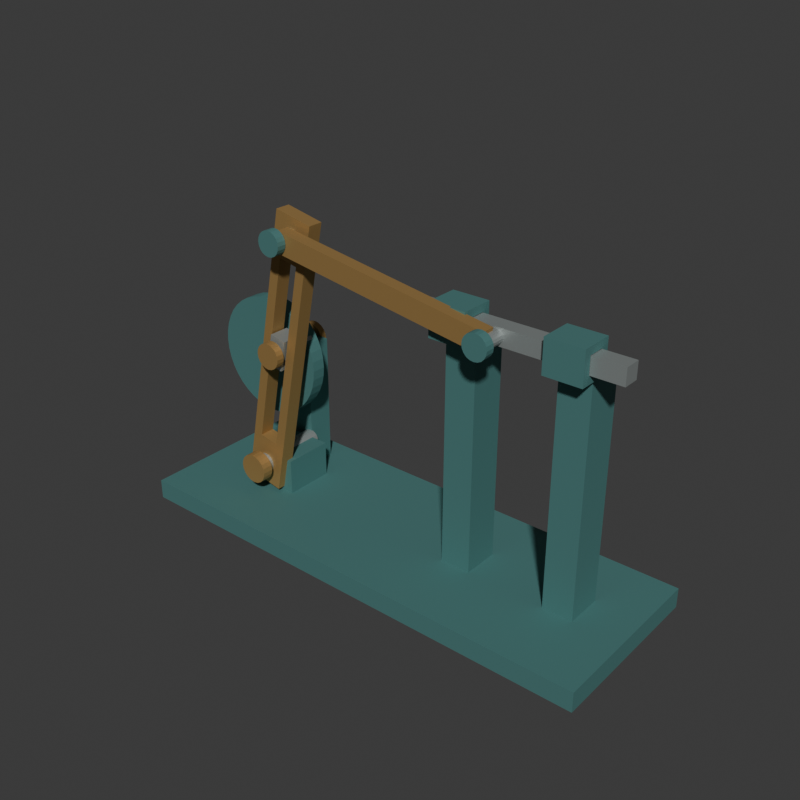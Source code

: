 # Source: source.blend  (saved by Blender 4.3.34; exported with 4.5.12 LTS)
import bpy
from mathutils import Matrix  # noqa: F401  (used for matrix-valued properties, if any)

bpy.ops.wm.read_factory_settings(use_empty=True)
scene = bpy.context.scene
scene.name = 'Scene'

# ---- collections
col_collection = bpy.data.collections.new('Collection'); scene.collection.children.link(col_collection)

# ---- materials (node trees are filled in below, after node groups)
mat_wholepivotedslottealframe = bpy.data.materials.new('WholePivotedSlotTealFrame')
mat_wholepivotedslottealframe.diffuse_color = (0.09, 0.24, 0.23, 1.0)
mat_wholepivotedslotwarmlink = bpy.data.materials.new('WholePivotedSlotWarmLink')
mat_wholepivotedslotwarmlink.diffuse_color = (0.45, 0.28, 0.1, 1.0)
mat_wholepivotedslotpinsandram = bpy.data.materials.new('WholePivotedSlotPinsAndRam')
mat_wholepivotedslotpinsandram.diffuse_color = (0.42, 0.46, 0.45, 1.0)

# ---- material node trees
mat_wholepivotedslottealframe.use_nodes = True; mat_wholepivotedslottealframe.node_tree.nodes.clear()
_N = mat_wholepivotedslottealframe.node_tree.nodes; _L = mat_wholepivotedslottealframe.node_tree.links
n0 = _N.new('ShaderNodeBsdfPrincipled'); n0.name = 'Principled BSDF'; n0.location = (10, 300)
n0.inputs[0].default_value = (0.09, 0.24, 0.23, 1.0)
n0.inputs[1].default_value = 0.35
n0.inputs[2].default_value = 0.7
n1 = _N.new('ShaderNodeOutputMaterial'); n1.name = 'Material Output'; n1.location = (300, 300)
_L.new(n0.outputs[0], n1.inputs[0])
n1.is_active_output = True
mat_wholepivotedslotwarmlink.use_nodes = True; mat_wholepivotedslotwarmlink.node_tree.nodes.clear()
_N = mat_wholepivotedslotwarmlink.node_tree.nodes; _L = mat_wholepivotedslotwarmlink.node_tree.links
n0 = _N.new('ShaderNodeBsdfPrincipled'); n0.name = 'Principled BSDF'; n0.location = (10, 300)
n0.inputs[0].default_value = (0.45, 0.28, 0.1, 1.0)
n0.inputs[1].default_value = 0.55
n0.inputs[2].default_value = 0.62
n1 = _N.new('ShaderNodeOutputMaterial'); n1.name = 'Material Output'; n1.location = (300, 300)
_L.new(n0.outputs[0], n1.inputs[0])
n1.is_active_output = True
mat_wholepivotedslotpinsandram.use_nodes = True; mat_wholepivotedslotpinsandram.node_tree.nodes.clear()
_N = mat_wholepivotedslotpinsandram.node_tree.nodes; _L = mat_wholepivotedslotpinsandram.node_tree.links
n0 = _N.new('ShaderNodeBsdfPrincipled'); n0.name = 'Principled BSDF'; n0.location = (10, 300)
n0.inputs[0].default_value = (0.42, 0.46, 0.45, 1.0)
n0.inputs[1].default_value = 0.65
n0.inputs[2].default_value = 0.53
n1 = _N.new('ShaderNodeOutputMaterial'); n1.name = 'Material Output'; n1.location = (300, 300)
_L.new(n0.outputs[0], n1.inputs[0])
n1.is_active_output = True

# ---- world
world_world = bpy.data.worlds.new('World'); scene.world = world_world
world_world.use_nodes = True; world_world.node_tree.nodes.clear()
_N = world_world.node_tree.nodes; _L = world_world.node_tree.links
n0 = _N.new('ShaderNodeOutputWorld'); n0.name = 'World Output'; n0.location = (300, 300)
n1 = _N.new('ShaderNodeBackground'); n1.name = 'Background'; n1.location = (10, 300)
n1.inputs[0].default_value = (0.05088, 0.05088, 0.05088, 1.0)
_L.new(n1.outputs[0], n0.inputs[0])
n0.is_active_output = True
world_world.color = (0.05088, 0.05088, 0.05088)
world_world.sun_shadow_jitter_overblur = 0.0

# ---- meshes
me_wholegroundedcommonbedmesh = bpy.data.meshes.new('WholeGroundedCommonBedMesh')
me_wholegroundedcommonbedmesh.from_pydata([(-1.225, -0.43, 0.0), (1.225, -0.43, 0.0), (-1.225, 0.43, 0.0), (1.225, 0.43, 0.0), (-1.225, -0.43, 0.1), (1.225, -0.43, 0.1), (-1.225, 0.43, 0.1), (1.225, 0.43, 0.1)], [], [(0, 2, 3), (0, 3, 1), (4, 5, 7), (4, 7, 6), (0, 1, 5), (0, 5, 4), (2, 6, 7), (2, 7, 3), (0, 4, 6), (0, 6, 2), (1, 3, 7), (1, 7, 5)])
me_wholegroundedcommonbedmesh.materials.append(mat_wholepivotedslottealframe)
me_wholegroundedcommonbedmesh.materials.append(mat_wholepivotedslotwarmlink)
me_wholegroundedcommonbedmesh.materials.append(mat_wholepivotedslotpinsandram)
me_wholegroundedcommonbedmesh.update()
me_wholelowerpivotpedestalmesh = bpy.data.meshes.new('WholeLowerPivotPedestalMesh')
me_wholelowerpivotpedestalmesh.from_pydata([(-0.885, -0.09, 0.085), (-0.625, -0.09, 0.085), (-0.885, 0.16, 0.085), (-0.625, 0.16, 0.085), (-0.885, -0.09, 0.28), (-0.625, -0.09, 0.28), (-0.885, 0.16, 0.28), (-0.625, 0.16, 0.28)], [], [(0, 2, 3), (0, 3, 1), (4, 5, 7), (4, 7, 6), (0, 1, 5), (0, 5, 4), (2, 6, 7), (2, 7, 3), (0, 4, 6), (0, 6, 2), (1, 3, 7), (1, 7, 5)])
me_wholelowerpivotpedestalmesh.materials.append(mat_wholepivotedslottealframe)
me_wholelowerpivotpedestalmesh.materials.append(mat_wholepivotedslotwarmlink)
me_wholelowerpivotpedestalmesh.materials.append(mat_wholepivotedslotpinsandram)
me_wholelowerpivotpedestalmesh.update()
me_wholelowerfixedleveraxlemesh = bpy.data.meshes.new('WholeLowerFixedLeverAxleMesh')
me_wholelowerfixedleveraxlemesh.from_pydata([(-0.755, -0.19, 0.201), (-0.7701, -0.19, 0.2034), (-0.7838, -0.19, 0.2104), (-0.7946, -0.19, 0.2212), (-0.8016, -0.19, 0.2349), (-0.804, -0.19, 0.25), (-0.8016, -0.19, 0.2651), (-0.7946, -0.19, 0.2788), (-0.7838, -0.19, 0.2896), (-0.7701, -0.19, 0.2966), (-0.755, -0.19, 0.299), (-0.7399, -0.19, 0.2966), (-0.7262, -0.19, 0.2896), (-0.7154, -0.19, 0.2788), (-0.7084, -0.19, 0.2651), (-0.706, -0.19, 0.25), (-0.7084, -0.19, 0.2349), (-0.7154, -0.19, 0.2212), (-0.7262, -0.19, 0.2104), (-0.7399, -0.19, 0.2034), (-0.755, 0.19, 0.201), (-0.7701, 0.19, 0.2034), (-0.7838, 0.19, 0.2104), (-0.7946, 0.19, 0.2212), (-0.8016, 0.19, 0.2349), (-0.804, 0.19, 0.25), (-0.8016, 0.19, 0.2651), (-0.7946, 0.19, 0.2788), (-0.7838, 0.19, 0.2896), (-0.7701, 0.19, 0.2966), (-0.755, 0.19, 0.299), (-0.7399, 0.19, 0.2966), (-0.7262, 0.19, 0.2896), (-0.7154, 0.19, 0.2788), (-0.7084, 0.19, 0.2651), (-0.706, 0.19, 0.25), (-0.7084, 0.19, 0.2349), (-0.7154, 0.19, 0.2212), (-0.7262, 0.19, 0.2104), (-0.7399, 0.19, 0.2034), (-0.755, -0.19, 0.25), (-0.755, 0.19, 0.25)], [], [(0, 1, 21), (0, 21, 20), (1, 2, 22), (1, 22, 21), (2, 3, 23), (2, 23, 22), (3, 4, 24), (3, 24, 23), (4, 5, 25), (4, 25, 24), (5, 6, 26), (5, 26, 25), (6, 7, 27), (6, 27, 26), (7, 8, 28), (7, 28, 27), (8, 9, 29), (8, 29, 28), (9, 10, 30), (9, 30, 29), (10, 11, 31), (10, 31, 30), (11, 12, 32), (11, 32, 31), (12, 13, 33), (12, 33, 32), (13, 14, 34), (13, 34, 33), (14, 15, 35), (14, 35, 34), (15, 16, 36), (15, 36, 35), (16, 17, 37), (16, 37, 36), (17, 18, 38), (17, 38, 37), (18, 19, 39), (18, 39, 38), (19, 0, 20), (19, 20, 39), (40, 1, 0), (40, 2, 1), (40, 3, 2), (40, 4, 3), (40, 5, 4), (40, 6, 5), (40, 7, 6), (40, 8, 7), (40, 9, 8), (40, 10, 9), (40, 11, 10), (40, 12, 11), (40, 13, 12), (40, 14, 13), (40, 15, 14), (40, 16, 15), (40, 17, 16), (40, 18, 17), (40, 19, 18), (40, 0, 19), (41, 20, 21), (41, 21, 22), (41, 22, 23), (41, 23, 24), (41, 24, 25), (41, 25, 26), (41, 26, 27), (41, 27, 28), (41, 28, 29), (41, 29, 30), (41, 30, 31), (41, 31, 32), (41, 32, 33), (41, 33, 34), (41, 34, 35), (41, 35, 36), (41, 36, 37), (41, 37, 38), (41, 38, 39), (41, 39, 20)])
me_wholelowerfixedleveraxlemesh.polygons.foreach_set('material_index', [2, 2, 2, 2, 2, 2, 2, 2, 2, 2, 2, 2, 2, 2, 2, 2, 2, 2, 2, 2, 2, 2, 2, 2, 2, 2, 2, 2, 2, 2, 2, 2, 2, 2, 2, 2, 2, 2, 2, 2, 2, 2, 2, 2, 2, 2, 2, 2, 2, 2, 2, 2, 2, 2, 2, 2, 2, 2, 2, 2, 2, 2, 2, 2, 2, 2, 2, 2, 2, 2, 2, 2, 2, 2, 2, 2, 2, 2, 2, 2])
me_wholelowerfixedleveraxlemesh.materials.append(mat_wholepivotedslottealframe)
me_wholelowerfixedleveraxlemesh.materials.append(mat_wholepivotedslotwarmlink)
me_wholelowerfixedleveraxlemesh.materials.append(mat_wholepivotedslotpinsandram)
me_wholelowerfixedleveraxlemesh.update()
me_wholepivotedlongslotlevermesh = bpy.data.meshes.new('WholePivotedLongSlotLeverMesh')
me_wholepivotedlongslotlevermesh.from_pydata([(-0.8746, -0.13, 0.1617), (-0.8746, -0.055, 0.1617), (-0.8256, -0.055, 0.1519), (-0.8256, -0.13, 0.1519), (-0.7766, -0.13, 0.3971), (-0.8256, -0.13, 0.4069), (-0.8256, -0.055, 0.4069), (-0.7766, -0.055, 0.3971), (-0.5844, -0.13, 1.358), (-0.6334, -0.13, 1.368), (-0.6334, -0.055, 1.368), (-0.5844, -0.055, 1.358), (-0.5903, -0.13, 1.584), (-0.5412, -0.13, 1.574), (-0.5412, -0.055, 1.574), (-0.5903, -0.055, 1.584), (-0.7275, -0.055, 0.1323), (-0.7275, -0.13, 0.1323), (-0.6785, -0.13, 0.3775), (-0.6785, -0.055, 0.3775), (-0.4863, -0.055, 1.338), (-0.4863, -0.13, 1.338), (-0.4432, -0.13, 1.554), (-0.4432, -0.055, 1.554), (-0.6785, -0.055, 0.1225), (-0.6785, -0.13, 0.1225), (-0.6295, -0.13, 0.3677), (-0.6295, -0.055, 0.3677), (-0.4373, -0.13, 1.329), (-0.4373, -0.055, 1.329), (-0.3941, -0.13, 1.544), (-0.3941, -0.055, 1.544)], [], [(0, 1, 2), (0, 2, 3), (0, 3, 4), (0, 4, 5), (1, 6, 7), (1, 7, 2), (0, 5, 6), (0, 6, 1), (5, 4, 8), (5, 8, 9), (6, 10, 11), (6, 11, 7), (5, 9, 10), (5, 10, 6), (4, 7, 11), (4, 11, 8), (12, 13, 14), (12, 14, 15), (9, 8, 13), (9, 13, 12), (10, 15, 14), (10, 14, 11), (9, 12, 15), (9, 15, 10), (3, 2, 16), (3, 16, 17), (4, 18, 19), (4, 19, 7), (3, 17, 18), (3, 18, 4), (2, 7, 19), (2, 19, 16), (8, 11, 20), (8, 20, 21), (13, 22, 23), (13, 23, 14), (8, 21, 22), (8, 22, 13), (11, 14, 23), (11, 23, 20), (17, 16, 24), (17, 24, 25), (17, 25, 26), (17, 26, 18), (16, 19, 27), (16, 27, 24), (25, 24, 27), (25, 27, 26), (18, 26, 28), (18, 28, 21), (19, 20, 29), (19, 29, 27), (18, 21, 20), (18, 20, 19), (26, 27, 29), (26, 29, 28), (22, 30, 31), (22, 31, 23), (21, 28, 30), (21, 30, 22), (20, 23, 31), (20, 31, 29), (28, 29, 31), (28, 31, 30)])
me_wholepivotedlongslotlevermesh.polygons.foreach_set('material_index', [1, 1, 1, 1, 1, 1, 1, 1, 1, 1, 1, 1, 1, 1, 1, 1, 1, 1, 1, 1, 1, 1, 1, 1, 1, 1, 1, 1, 1, 1, 1, 1, 1, 1, 1, 1, 1, 1, 1, 1, 1, 1, 1, 1, 1, 1, 1, 1, 1, 1, 1, 1, 1, 1, 1, 1, 1, 1, 1, 1, 1, 1, 1, 1])
me_wholepivotedlongslotlevermesh.materials.append(mat_wholepivotedslottealframe)
me_wholepivotedlongslotlevermesh.materials.append(mat_wholepivotedslotwarmlink)
me_wholepivotedlongslotlevermesh.materials.append(mat_wholepivotedslotpinsandram)
me_wholepivotedlongslotlevermesh.update()
me_wholerearcrankdiscmesh = bpy.data.meshes.new('WholeRearCrankDiscMesh')
me_wholerearcrankdiscmesh.from_pydata([(-0.855, 0.025, 0.45), (-0.9019, 0.025, 0.4537), (-0.9477, 0.025, 0.4647), (-0.9912, 0.025, 0.4827), (-1.031, 0.025, 0.5073), (-1.067, 0.025, 0.5379), (-1.098, 0.025, 0.5737), (-1.122, 0.025, 0.6138), (-1.14, 0.025, 0.6573), (-1.151, 0.025, 0.7031), (-1.155, 0.025, 0.75), (-1.151, 0.025, 0.7969), (-1.14, 0.025, 0.8427), (-1.122, 0.025, 0.8862), (-1.098, 0.025, 0.9263), (-1.067, 0.025, 0.9621), (-1.031, 0.025, 0.9927), (-0.9912, 0.025, 1.017), (-0.9477, 0.025, 1.035), (-0.9019, 0.025, 1.046), (-0.855, 0.025, 1.05), (-0.8081, 0.025, 1.046), (-0.7623, 0.025, 1.035), (-0.7188, 0.025, 1.017), (-0.6787, 0.025, 0.9927), (-0.6429, 0.025, 0.9621), (-0.6123, 0.025, 0.9263), (-0.5877, 0.025, 0.8862), (-0.5697, 0.025, 0.8427), (-0.5587, 0.025, 0.7969), (-0.555, 0.025, 0.75), (-0.5587, 0.025, 0.7031), (-0.5697, 0.025, 0.6573), (-0.5877, 0.025, 0.6138), (-0.6123, 0.025, 0.5737), (-0.6429, 0.025, 0.5379), (-0.6787, 0.025, 0.5073), (-0.7188, 0.025, 0.4827), (-0.7623, 0.025, 0.4647), (-0.8081, 0.025, 0.4537), (-0.855, 0.095, 0.45), (-0.9019, 0.095, 0.4537), (-0.9477, 0.095, 0.4647), (-0.9912, 0.095, 0.4827), (-1.031, 0.095, 0.5073), (-1.067, 0.095, 0.5379), (-1.098, 0.095, 0.5737), (-1.122, 0.095, 0.6138), (-1.14, 0.095, 0.6573), (-1.151, 0.095, 0.7031), (-1.155, 0.095, 0.75), (-1.151, 0.095, 0.7969), (-1.14, 0.095, 0.8427), (-1.122, 0.095, 0.8862), (-1.098, 0.095, 0.9263), (-1.067, 0.095, 0.9621), (-1.031, 0.095, 0.9927), (-0.9912, 0.095, 1.017), (-0.9477, 0.095, 1.035), (-0.9019, 0.095, 1.046), (-0.855, 0.095, 1.05), (-0.8081, 0.095, 1.046), (-0.7623, 0.095, 1.035), (-0.7188, 0.095, 1.017), (-0.6787, 0.095, 0.9927), (-0.6429, 0.095, 0.9621), (-0.6123, 0.095, 0.9263), (-0.5877, 0.095, 0.8862), (-0.5697, 0.095, 0.8427), (-0.5587, 0.095, 0.7969), (-0.555, 0.095, 0.75), (-0.5587, 0.095, 0.7031), (-0.5697, 0.095, 0.6573), (-0.5877, 0.095, 0.6138), (-0.6123, 0.095, 0.5737), (-0.6429, 0.095, 0.5379), (-0.6787, 0.095, 0.5073), (-0.7188, 0.095, 0.4827), (-0.7623, 0.095, 0.4647), (-0.8081, 0.095, 0.4537), (-0.855, 0.025, 0.75), (-0.855, 0.095, 0.75)], [], [(0, 1, 41), (0, 41, 40), (1, 2, 42), (1, 42, 41), (2, 3, 43), (2, 43, 42), (3, 4, 44), (3, 44, 43), (4, 5, 45), (4, 45, 44), (5, 6, 46), (5, 46, 45), (6, 7, 47), (6, 47, 46), (7, 8, 48), (7, 48, 47), (8, 9, 49), (8, 49, 48), (9, 10, 50), (9, 50, 49), (10, 11, 51), (10, 51, 50), (11, 12, 52), (11, 52, 51), (12, 13, 53), (12, 53, 52), (13, 14, 54), (13, 54, 53), (14, 15, 55), (14, 55, 54), (15, 16, 56), (15, 56, 55), (16, 17, 57), (16, 57, 56), (17, 18, 58), (17, 58, 57), (18, 19, 59), (18, 59, 58), (19, 20, 60), (19, 60, 59), (20, 21, 61), (20, 61, 60), (21, 22, 62), (21, 62, 61), (22, 23, 63), (22, 63, 62), (23, 24, 64), (23, 64, 63), (24, 25, 65), (24, 65, 64), (25, 26, 66), (25, 66, 65), (26, 27, 67), (26, 67, 66), (27, 28, 68), (27, 68, 67), (28, 29, 69), (28, 69, 68), (29, 30, 70), (29, 70, 69), (30, 31, 71), (30, 71, 70), (31, 32, 72), (31, 72, 71), (32, 33, 73), (32, 73, 72), (33, 34, 74), (33, 74, 73), (34, 35, 75), (34, 75, 74), (35, 36, 76), (35, 76, 75), (36, 37, 77), (36, 77, 76), (37, 38, 78), (37, 78, 77), (38, 39, 79), (38, 79, 78), (39, 0, 40), (39, 40, 79), (80, 1, 0), (80, 2, 1), (80, 3, 2), (80, 4, 3), (80, 5, 4), (80, 6, 5), (80, 7, 6), (80, 8, 7), (80, 9, 8), (80, 10, 9), (80, 11, 10), (80, 12, 11), (80, 13, 12), (80, 14, 13), (80, 15, 14), (80, 16, 15), (80, 17, 16), (80, 18, 17), (80, 19, 18), (80, 20, 19), (80, 21, 20), (80, 22, 21), (80, 23, 22), (80, 24, 23), (80, 25, 24), (80, 26, 25), (80, 27, 26), (80, 28, 27), (80, 29, 28), (80, 30, 29), (80, 31, 30), (80, 32, 31), (80, 33, 32), (80, 34, 33), (80, 35, 34), (80, 36, 35), (80, 37, 36), (80, 38, 37), (80, 39, 38), (80, 0, 39), (81, 40, 41), (81, 41, 42), (81, 42, 43), (81, 43, 44), (81, 44, 45), (81, 45, 46), (81, 46, 47), (81, 47, 48), (81, 48, 49), (81, 49, 50), (81, 50, 51), (81, 51, 52), (81, 52, 53), (81, 53, 54), (81, 54, 55), (81, 55, 56), (81, 56, 57), (81, 57, 58), (81, 58, 59), (81, 59, 60), (81, 60, 61), (81, 61, 62), (81, 62, 63), (81, 63, 64), (81, 64, 65), (81, 65, 66), (81, 66, 67), (81, 67, 68), (81, 68, 69), (81, 69, 70), (81, 70, 71), (81, 71, 72), (81, 72, 73), (81, 73, 74), (81, 74, 75), (81, 75, 76), (81, 76, 77), (81, 77, 78), (81, 78, 79), (81, 79, 40)])
me_wholerearcrankdiscmesh.materials.append(mat_wholepivotedslottealframe)
me_wholerearcrankdiscmesh.materials.append(mat_wholepivotedslotwarmlink)
me_wholerearcrankdiscmesh.materials.append(mat_wholepivotedslotpinsandram)
me_wholerearcrankdiscmesh.update()
me_wholerearcrankaxlemesh = bpy.data.meshes.new('WholeRearCrankAxleMesh')
me_wholerearcrankaxlemesh.from_pydata([(-0.855, 0.05, 0.698), (-0.8711, 0.05, 0.7005), (-0.8856, 0.05, 0.7079), (-0.8971, 0.05, 0.7194), (-0.9045, 0.05, 0.7339), (-0.907, 0.05, 0.75), (-0.9045, 0.05, 0.7661), (-0.8971, 0.05, 0.7806), (-0.8856, 0.05, 0.7921), (-0.8711, 0.05, 0.7995), (-0.855, 0.05, 0.802), (-0.8389, 0.05, 0.7995), (-0.8244, 0.05, 0.7921), (-0.8129, 0.05, 0.7806), (-0.8055, 0.05, 0.7661), (-0.803, 0.05, 0.75), (-0.8055, 0.05, 0.7339), (-0.8129, 0.05, 0.7194), (-0.8244, 0.05, 0.7079), (-0.8389, 0.05, 0.7005), (-0.855, 0.33, 0.698), (-0.8711, 0.33, 0.7005), (-0.8856, 0.33, 0.7079), (-0.8971, 0.33, 0.7194), (-0.9045, 0.33, 0.7339), (-0.907, 0.33, 0.75), (-0.9045, 0.33, 0.7661), (-0.8971, 0.33, 0.7806), (-0.8856, 0.33, 0.7921), (-0.8711, 0.33, 0.7995), (-0.855, 0.33, 0.802), (-0.8389, 0.33, 0.7995), (-0.8244, 0.33, 0.7921), (-0.8129, 0.33, 0.7806), (-0.8055, 0.33, 0.7661), (-0.803, 0.33, 0.75), (-0.8055, 0.33, 0.7339), (-0.8129, 0.33, 0.7194), (-0.8244, 0.33, 0.7079), (-0.8389, 0.33, 0.7005), (-0.855, 0.05, 0.75), (-0.855, 0.33, 0.75)], [], [(0, 1, 21), (0, 21, 20), (1, 2, 22), (1, 22, 21), (2, 3, 23), (2, 23, 22), (3, 4, 24), (3, 24, 23), (4, 5, 25), (4, 25, 24), (5, 6, 26), (5, 26, 25), (6, 7, 27), (6, 27, 26), (7, 8, 28), (7, 28, 27), (8, 9, 29), (8, 29, 28), (9, 10, 30), (9, 30, 29), (10, 11, 31), (10, 31, 30), (11, 12, 32), (11, 32, 31), (12, 13, 33), (12, 33, 32), (13, 14, 34), (13, 34, 33), (14, 15, 35), (14, 35, 34), (15, 16, 36), (15, 36, 35), (16, 17, 37), (16, 37, 36), (17, 18, 38), (17, 38, 37), (18, 19, 39), (18, 39, 38), (19, 0, 20), (19, 20, 39), (40, 1, 0), (40, 2, 1), (40, 3, 2), (40, 4, 3), (40, 5, 4), (40, 6, 5), (40, 7, 6), (40, 8, 7), (40, 9, 8), (40, 10, 9), (40, 11, 10), (40, 12, 11), (40, 13, 12), (40, 14, 13), (40, 15, 14), (40, 16, 15), (40, 17, 16), (40, 18, 17), (40, 19, 18), (40, 0, 19), (41, 20, 21), (41, 21, 22), (41, 22, 23), (41, 23, 24), (41, 24, 25), (41, 25, 26), (41, 26, 27), (41, 27, 28), (41, 28, 29), (41, 29, 30), (41, 30, 31), (41, 31, 32), (41, 32, 33), (41, 33, 34), (41, 34, 35), (41, 35, 36), (41, 36, 37), (41, 37, 38), (41, 38, 39), (41, 39, 20)])
me_wholerearcrankaxlemesh.polygons.foreach_set('material_index', [2, 2, 2, 2, 2, 2, 2, 2, 2, 2, 2, 2, 2, 2, 2, 2, 2, 2, 2, 2, 2, 2, 2, 2, 2, 2, 2, 2, 2, 2, 2, 2, 2, 2, 2, 2, 2, 2, 2, 2, 2, 2, 2, 2, 2, 2, 2, 2, 2, 2, 2, 2, 2, 2, 2, 2, 2, 2, 2, 2, 2, 2, 2, 2, 2, 2, 2, 2, 2, 2, 2, 2, 2, 2, 2, 2, 2, 2, 2, 2])
me_wholerearcrankaxlemesh.materials.append(mat_wholepivotedslottealframe)
me_wholerearcrankaxlemesh.materials.append(mat_wholepivotedslotwarmlink)
me_wholerearcrankaxlemesh.materials.append(mat_wholepivotedslotpinsandram)
me_wholerearcrankaxlemesh.update()
me_wholerearcrankpedestalmesh = bpy.data.meshes.new('WholeRearCrankPedestalMesh')
me_wholerearcrankpedestalmesh.from_pydata([(-0.965, 0.185, 0.085), (-0.745, 0.185, 0.085), (-0.965, 0.32, 0.085), (-0.745, 0.32, 0.085), (-0.965, 0.185, 0.77), (-0.745, 0.185, 0.77), (-0.965, 0.32, 0.77), (-0.745, 0.32, 0.77)], [], [(0, 2, 3), (0, 3, 1), (4, 5, 7), (4, 7, 6), (0, 1, 5), (0, 5, 4), (2, 6, 7), (2, 7, 3), (0, 4, 6), (0, 6, 2), (1, 3, 7), (1, 7, 5)])
me_wholerearcrankpedestalmesh.materials.append(mat_wholepivotedslottealframe)
me_wholerearcrankpedestalmesh.materials.append(mat_wholepivotedslotwarmlink)
me_wholerearcrankpedestalmesh.materials.append(mat_wholepivotedslotpinsandram)
me_wholerearcrankpedestalmesh.update()
me_wholerearcrankproudretainermesh = bpy.data.meshes.new('WholeRearCrankProudRetainerMesh')
me_wholerearcrankproudretainermesh.from_pydata([(-0.855, 0.315, 0.674), (-0.8785, 0.315, 0.6777), (-0.8997, 0.315, 0.6885), (-0.9165, 0.315, 0.7053), (-0.9273, 0.315, 0.7265), (-0.931, 0.315, 0.75), (-0.9273, 0.315, 0.7735), (-0.9165, 0.315, 0.7947), (-0.8997, 0.315, 0.8115), (-0.8785, 0.315, 0.8223), (-0.855, 0.315, 0.826), (-0.8315, 0.315, 0.8223), (-0.8103, 0.315, 0.8115), (-0.7935, 0.315, 0.7947), (-0.7827, 0.315, 0.7735), (-0.779, 0.315, 0.75), (-0.7827, 0.315, 0.7265), (-0.7935, 0.315, 0.7053), (-0.8103, 0.315, 0.6885), (-0.8315, 0.315, 0.6777), (-0.855, 0.35, 0.674), (-0.8785, 0.35, 0.6777), (-0.8997, 0.35, 0.6885), (-0.9165, 0.35, 0.7053), (-0.9273, 0.35, 0.7265), (-0.931, 0.35, 0.75), (-0.9273, 0.35, 0.7735), (-0.9165, 0.35, 0.7947), (-0.8997, 0.35, 0.8115), (-0.8785, 0.35, 0.8223), (-0.855, 0.35, 0.826), (-0.8315, 0.35, 0.8223), (-0.8103, 0.35, 0.8115), (-0.7935, 0.35, 0.7947), (-0.7827, 0.35, 0.7735), (-0.779, 0.35, 0.75), (-0.7827, 0.35, 0.7265), (-0.7935, 0.35, 0.7053), (-0.8103, 0.35, 0.6885), (-0.8315, 0.35, 0.6777), (-0.855, 0.315, 0.75), (-0.855, 0.35, 0.75)], [], [(0, 1, 21), (0, 21, 20), (1, 2, 22), (1, 22, 21), (2, 3, 23), (2, 23, 22), (3, 4, 24), (3, 24, 23), (4, 5, 25), (4, 25, 24), (5, 6, 26), (5, 26, 25), (6, 7, 27), (6, 27, 26), (7, 8, 28), (7, 28, 27), (8, 9, 29), (8, 29, 28), (9, 10, 30), (9, 30, 29), (10, 11, 31), (10, 31, 30), (11, 12, 32), (11, 32, 31), (12, 13, 33), (12, 33, 32), (13, 14, 34), (13, 34, 33), (14, 15, 35), (14, 35, 34), (15, 16, 36), (15, 36, 35), (16, 17, 37), (16, 37, 36), (17, 18, 38), (17, 38, 37), (18, 19, 39), (18, 39, 38), (19, 0, 20), (19, 20, 39), (40, 1, 0), (40, 2, 1), (40, 3, 2), (40, 4, 3), (40, 5, 4), (40, 6, 5), (40, 7, 6), (40, 8, 7), (40, 9, 8), (40, 10, 9), (40, 11, 10), (40, 12, 11), (40, 13, 12), (40, 14, 13), (40, 15, 14), (40, 16, 15), (40, 17, 16), (40, 18, 17), (40, 19, 18), (40, 0, 19), (41, 20, 21), (41, 21, 22), (41, 22, 23), (41, 23, 24), (41, 24, 25), (41, 25, 26), (41, 26, 27), (41, 27, 28), (41, 28, 29), (41, 29, 30), (41, 30, 31), (41, 31, 32), (41, 32, 33), (41, 33, 34), (41, 34, 35), (41, 35, 36), (41, 36, 37), (41, 37, 38), (41, 38, 39), (41, 39, 20)])
me_wholerearcrankproudretainermesh.polygons.foreach_set('material_index', [1, 1, 1, 1, 1, 1, 1, 1, 1, 1, 1, 1, 1, 1, 1, 1, 1, 1, 1, 1, 1, 1, 1, 1, 1, 1, 1, 1, 1, 1, 1, 1, 1, 1, 1, 1, 1, 1, 1, 1, 1, 1, 1, 1, 1, 1, 1, 1, 1, 1, 1, 1, 1, 1, 1, 1, 1, 1, 1, 1, 1, 1, 1, 1, 1, 1, 1, 1, 1, 1, 1, 1, 1, 1, 1, 1, 1, 1, 1, 1])
me_wholerearcrankproudretainermesh.materials.append(mat_wholepivotedslottealframe)
me_wholerearcrankproudretainermesh.materials.append(mat_wholepivotedslotwarmlink)
me_wholerearcrankproudretainermesh.materials.append(mat_wholepivotedslotpinsandram)
me_wholerearcrankproudretainermesh.update()
me_wholefixedsliderblockmesh = bpy.data.meshes.new('WholeFixedSliderBlockMesh')
me_wholefixedsliderblockmesh.from_pydata([(-0.6854, -0.145, 0.8174), (-0.601, -0.145, 0.8005), (-0.6854, -0.043, 0.8174), (-0.601, -0.043, 0.8005), (-0.654, -0.145, 0.9743), (-0.5697, -0.145, 0.9574), (-0.654, -0.043, 0.9743), (-0.5697, -0.043, 0.9574)], [], [(0, 2, 3), (0, 3, 1), (4, 5, 7), (4, 7, 6), (0, 1, 5), (0, 5, 4), (2, 6, 7), (2, 7, 3), (0, 4, 6), (0, 6, 2), (1, 3, 7), (1, 7, 5)])
me_wholefixedsliderblockmesh.polygons.foreach_set('material_index', [2, 2, 2, 2, 2, 2, 2, 2, 2, 2, 2, 2])
me_wholefixedsliderblockmesh.materials.append(mat_wholepivotedslottealframe)
me_wholefixedsliderblockmesh.materials.append(mat_wholepivotedslotwarmlink)
me_wholefixedsliderblockmesh.materials.append(mat_wholepivotedslotpinsandram)
me_wholefixedsliderblockmesh.update()
me_wholeeccentricpinmesh = bpy.data.meshes.new('WholeEccentricPinMesh')
me_wholeeccentricpinmesh.from_pydata([(-0.6275, -0.185, 0.8524), (-0.6409, -0.185, 0.855), (-0.6523, -0.185, 0.8626), (-0.6599, -0.185, 0.874), (-0.6625, -0.185, 0.8874), (-0.6599, -0.185, 0.9008), (-0.6523, -0.185, 0.9121), (-0.6409, -0.185, 0.9197), (-0.6275, -0.185, 0.9224), (-0.6141, -0.185, 0.9197), (-0.6028, -0.185, 0.9121), (-0.5952, -0.185, 0.9008), (-0.5925, -0.185, 0.8874), (-0.5952, -0.185, 0.874), (-0.6028, -0.185, 0.8626), (-0.6141, -0.185, 0.855), (-0.6275, 0.065, 0.8524), (-0.6409, 0.065, 0.855), (-0.6523, 0.065, 0.8626), (-0.6599, 0.065, 0.874), (-0.6625, 0.065, 0.8874), (-0.6599, 0.065, 0.9008), (-0.6523, 0.065, 0.9121), (-0.6409, 0.065, 0.9197), (-0.6275, 0.065, 0.9224), (-0.6141, 0.065, 0.9197), (-0.6028, 0.065, 0.9121), (-0.5952, 0.065, 0.9008), (-0.5925, 0.065, 0.8874), (-0.5952, 0.065, 0.874), (-0.6028, 0.065, 0.8626), (-0.6141, 0.065, 0.855), (-0.6275, -0.185, 0.8874), (-0.6275, 0.065, 0.8874)], [], [(0, 1, 17), (0, 17, 16), (1, 2, 18), (1, 18, 17), (2, 3, 19), (2, 19, 18), (3, 4, 20), (3, 20, 19), (4, 5, 21), (4, 21, 20), (5, 6, 22), (5, 22, 21), (6, 7, 23), (6, 23, 22), (7, 8, 24), (7, 24, 23), (8, 9, 25), (8, 25, 24), (9, 10, 26), (9, 26, 25), (10, 11, 27), (10, 27, 26), (11, 12, 28), (11, 28, 27), (12, 13, 29), (12, 29, 28), (13, 14, 30), (13, 30, 29), (14, 15, 31), (14, 31, 30), (15, 0, 16), (15, 16, 31), (32, 1, 0), (32, 2, 1), (32, 3, 2), (32, 4, 3), (32, 5, 4), (32, 6, 5), (32, 7, 6), (32, 8, 7), (32, 9, 8), (32, 10, 9), (32, 11, 10), (32, 12, 11), (32, 13, 12), (32, 14, 13), (32, 15, 14), (32, 0, 15), (33, 16, 17), (33, 17, 18), (33, 18, 19), (33, 19, 20), (33, 20, 21), (33, 21, 22), (33, 22, 23), (33, 23, 24), (33, 24, 25), (33, 25, 26), (33, 26, 27), (33, 27, 28), (33, 28, 29), (33, 29, 30), (33, 30, 31), (33, 31, 16)])
me_wholeeccentricpinmesh.polygons.foreach_set('material_index', [2, 2, 2, 2, 2, 2, 2, 2, 2, 2, 2, 2, 2, 2, 2, 2, 2, 2, 2, 2, 2, 2, 2, 2, 2, 2, 2, 2, 2, 2, 2, 2, 2, 2, 2, 2, 2, 2, 2, 2, 2, 2, 2, 2, 2, 2, 2, 2, 2, 2, 2, 2, 2, 2, 2, 2, 2, 2, 2, 2, 2, 2, 2, 2])
me_wholeeccentricpinmesh.materials.append(mat_wholepivotedslottealframe)
me_wholeeccentricpinmesh.materials.append(mat_wholepivotedslotwarmlink)
me_wholeeccentricpinmesh.materials.append(mat_wholepivotedslotpinsandram)
me_wholeeccentricpinmesh.update()
me_wholeeccentricproudpincapmesh = bpy.data.meshes.new('WholeEccentricProudPinCapMesh')
me_wholeeccentricproudpincapmesh.from_pydata([(-0.6275, -0.2, 0.8224), (-0.6476, -0.2, 0.8256), (-0.6657, -0.2, 0.8348), (-0.6801, -0.2, 0.8492), (-0.6893, -0.2, 0.8673), (-0.6925, -0.2, 0.8874), (-0.6893, -0.2, 0.9075), (-0.6801, -0.2, 0.9256), (-0.6657, -0.2, 0.94), (-0.6476, -0.2, 0.9492), (-0.6275, -0.2, 0.9524), (-0.6074, -0.2, 0.9492), (-0.5893, -0.2, 0.94), (-0.5749, -0.2, 0.9256), (-0.5657, -0.2, 0.9075), (-0.5625, -0.2, 0.8874), (-0.5657, -0.2, 0.8673), (-0.5749, -0.2, 0.8492), (-0.5893, -0.2, 0.8348), (-0.6074, -0.2, 0.8256), (-0.6275, -0.16, 0.8224), (-0.6476, -0.16, 0.8256), (-0.6657, -0.16, 0.8348), (-0.6801, -0.16, 0.8492), (-0.6893, -0.16, 0.8673), (-0.6925, -0.16, 0.8874), (-0.6893, -0.16, 0.9075), (-0.6801, -0.16, 0.9256), (-0.6657, -0.16, 0.94), (-0.6476, -0.16, 0.9492), (-0.6275, -0.16, 0.9524), (-0.6074, -0.16, 0.9492), (-0.5893, -0.16, 0.94), (-0.5749, -0.16, 0.9256), (-0.5657, -0.16, 0.9075), (-0.5625, -0.16, 0.8874), (-0.5657, -0.16, 0.8673), (-0.5749, -0.16, 0.8492), (-0.5893, -0.16, 0.8348), (-0.6074, -0.16, 0.8256), (-0.6275, -0.2, 0.8874), (-0.6275, -0.16, 0.8874)], [], [(0, 1, 21), (0, 21, 20), (1, 2, 22), (1, 22, 21), (2, 3, 23), (2, 23, 22), (3, 4, 24), (3, 24, 23), (4, 5, 25), (4, 25, 24), (5, 6, 26), (5, 26, 25), (6, 7, 27), (6, 27, 26), (7, 8, 28), (7, 28, 27), (8, 9, 29), (8, 29, 28), (9, 10, 30), (9, 30, 29), (10, 11, 31), (10, 31, 30), (11, 12, 32), (11, 32, 31), (12, 13, 33), (12, 33, 32), (13, 14, 34), (13, 34, 33), (14, 15, 35), (14, 35, 34), (15, 16, 36), (15, 36, 35), (16, 17, 37), (16, 37, 36), (17, 18, 38), (17, 38, 37), (18, 19, 39), (18, 39, 38), (19, 0, 20), (19, 20, 39), (40, 1, 0), (40, 2, 1), (40, 3, 2), (40, 4, 3), (40, 5, 4), (40, 6, 5), (40, 7, 6), (40, 8, 7), (40, 9, 8), (40, 10, 9), (40, 11, 10), (40, 12, 11), (40, 13, 12), (40, 14, 13), (40, 15, 14), (40, 16, 15), (40, 17, 16), (40, 18, 17), (40, 19, 18), (40, 0, 19), (41, 20, 21), (41, 21, 22), (41, 22, 23), (41, 23, 24), (41, 24, 25), (41, 25, 26), (41, 26, 27), (41, 27, 28), (41, 28, 29), (41, 29, 30), (41, 30, 31), (41, 31, 32), (41, 32, 33), (41, 33, 34), (41, 34, 35), (41, 35, 36), (41, 36, 37), (41, 37, 38), (41, 38, 39), (41, 39, 20)])
me_wholeeccentricproudpincapmesh.polygons.foreach_set('material_index', [1, 1, 1, 1, 1, 1, 1, 1, 1, 1, 1, 1, 1, 1, 1, 1, 1, 1, 1, 1, 1, 1, 1, 1, 1, 1, 1, 1, 1, 1, 1, 1, 1, 1, 1, 1, 1, 1, 1, 1, 1, 1, 1, 1, 1, 1, 1, 1, 1, 1, 1, 1, 1, 1, 1, 1, 1, 1, 1, 1, 1, 1, 1, 1, 1, 1, 1, 1, 1, 1, 1, 1, 1, 1, 1, 1, 1, 1, 1, 1])
me_wholeeccentricproudpincapmesh.materials.append(mat_wholepivotedslottealframe)
me_wholeeccentricproudpincapmesh.materials.append(mat_wholepivotedslotwarmlink)
me_wholeeccentricproudpincapmesh.materials.append(mat_wholepivotedslotpinsandram)
me_wholeeccentricproudpincapmesh.update()
me_wholelowerpivotproudcapmesh = bpy.data.meshes.new('WholeLowerPivotProudCapMesh')
me_wholelowerpivotproudcapmesh.from_pydata([(-0.755, -0.22, 0.175), (-0.7782, -0.22, 0.1787), (-0.7991, -0.22, 0.1893), (-0.8157, -0.22, 0.2059), (-0.8263, -0.22, 0.2268), (-0.83, -0.22, 0.25), (-0.8263, -0.22, 0.2732), (-0.8157, -0.22, 0.2941), (-0.7991, -0.22, 0.3107), (-0.7782, -0.22, 0.3213), (-0.755, -0.22, 0.325), (-0.7318, -0.22, 0.3213), (-0.7109, -0.22, 0.3107), (-0.6943, -0.22, 0.2941), (-0.6837, -0.22, 0.2732), (-0.68, -0.22, 0.25), (-0.6837, -0.22, 0.2268), (-0.6943, -0.22, 0.2059), (-0.7109, -0.22, 0.1893), (-0.7318, -0.22, 0.1787), (-0.755, -0.165, 0.175), (-0.7782, -0.165, 0.1787), (-0.7991, -0.165, 0.1893), (-0.8157, -0.165, 0.2059), (-0.8263, -0.165, 0.2268), (-0.83, -0.165, 0.25), (-0.8263, -0.165, 0.2732), (-0.8157, -0.165, 0.2941), (-0.7991, -0.165, 0.3107), (-0.7782, -0.165, 0.3213), (-0.755, -0.165, 0.325), (-0.7318, -0.165, 0.3213), (-0.7109, -0.165, 0.3107), (-0.6943, -0.165, 0.2941), (-0.6837, -0.165, 0.2732), (-0.68, -0.165, 0.25), (-0.6837, -0.165, 0.2268), (-0.6943, -0.165, 0.2059), (-0.7109, -0.165, 0.1893), (-0.7318, -0.165, 0.1787), (-0.755, -0.22, 0.25), (-0.755, -0.165, 0.25)], [], [(0, 1, 21), (0, 21, 20), (1, 2, 22), (1, 22, 21), (2, 3, 23), (2, 23, 22), (3, 4, 24), (3, 24, 23), (4, 5, 25), (4, 25, 24), (5, 6, 26), (5, 26, 25), (6, 7, 27), (6, 27, 26), (7, 8, 28), (7, 28, 27), (8, 9, 29), (8, 29, 28), (9, 10, 30), (9, 30, 29), (10, 11, 31), (10, 31, 30), (11, 12, 32), (11, 32, 31), (12, 13, 33), (12, 33, 32), (13, 14, 34), (13, 34, 33), (14, 15, 35), (14, 35, 34), (15, 16, 36), (15, 36, 35), (16, 17, 37), (16, 37, 36), (17, 18, 38), (17, 38, 37), (18, 19, 39), (18, 39, 38), (19, 0, 20), (19, 20, 39), (40, 1, 0), (40, 2, 1), (40, 3, 2), (40, 4, 3), (40, 5, 4), (40, 6, 5), (40, 7, 6), (40, 8, 7), (40, 9, 8), (40, 10, 9), (40, 11, 10), (40, 12, 11), (40, 13, 12), (40, 14, 13), (40, 15, 14), (40, 16, 15), (40, 17, 16), (40, 18, 17), (40, 19, 18), (40, 0, 19), (41, 20, 21), (41, 21, 22), (41, 22, 23), (41, 23, 24), (41, 24, 25), (41, 25, 26), (41, 26, 27), (41, 27, 28), (41, 28, 29), (41, 29, 30), (41, 30, 31), (41, 31, 32), (41, 32, 33), (41, 33, 34), (41, 34, 35), (41, 35, 36), (41, 36, 37), (41, 37, 38), (41, 38, 39), (41, 39, 20)])
me_wholelowerpivotproudcapmesh.polygons.foreach_set('material_index', [1, 1, 1, 1, 1, 1, 1, 1, 1, 1, 1, 1, 1, 1, 1, 1, 1, 1, 1, 1, 1, 1, 1, 1, 1, 1, 1, 1, 1, 1, 1, 1, 1, 1, 1, 1, 1, 1, 1, 1, 1, 1, 1, 1, 1, 1, 1, 1, 1, 1, 1, 1, 1, 1, 1, 1, 1, 1, 1, 1, 1, 1, 1, 1, 1, 1, 1, 1, 1, 1, 1, 1, 1, 1, 1, 1, 1, 1, 1, 1])
me_wholelowerpivotproudcapmesh.materials.append(mat_wholepivotedslottealframe)
me_wholelowerpivotproudcapmesh.materials.append(mat_wholepivotedslotwarmlink)
me_wholelowerpivotproudcapmesh.materials.append(mat_wholepivotedslotpinsandram)
me_wholelowerpivotproudcapmesh.update()
me_wholeupperindependentconnectinglinkmesh = bpy.data.meshes.new('WholeUpperIndependentConnectingLinkMesh')
me_wholeupperindependentconnectinglinkmesh.from_pydata([(-0.5173, -0.22, 1.426), (0.5775, -0.22, 1.261), (0.5925, -0.22, 1.359), (-0.5024, -0.22, 1.525), (-0.5173, -0.155, 1.426), (0.5775, -0.155, 1.261), (0.5925, -0.155, 1.359), (-0.5024, -0.155, 1.525)], [], [(3, 0, 1), (5, 4, 7), (1, 2, 3), (7, 6, 5), (0, 5, 1), (0, 4, 5), (1, 6, 2), (1, 5, 6), (2, 7, 3), (2, 6, 7), (3, 4, 0), (3, 7, 4)])
me_wholeupperindependentconnectinglinkmesh.polygons.foreach_set('material_index', [1, 1, 1, 1, 1, 1, 1, 1, 1, 1, 1, 1])
me_wholeupperindependentconnectinglinkmesh.materials.append(mat_wholepivotedslottealframe)
me_wholeupperindependentconnectinglinkmesh.materials.append(mat_wholepivotedslotwarmlink)
me_wholeupperindependentconnectinglinkmesh.materials.append(mat_wholepivotedslotpinsandram)
me_wholeupperindependentconnectinglinkmesh.update()
me_wholeupperlinkpin0mesh = bpy.data.meshes.new('WholeUpperLinkPin0Mesh')
me_wholeupperlinkpin0mesh.from_pydata([(-0.5099, -0.25, 1.441), (-0.5232, -0.25, 1.443), (-0.5346, -0.25, 1.451), (-0.5422, -0.25, 1.462), (-0.5449, -0.25, 1.476), (-0.5422, -0.25, 1.489), (-0.5346, -0.25, 1.5), (-0.5232, -0.25, 1.508), (-0.5099, -0.25, 1.511), (-0.4965, -0.25, 1.508), (-0.4851, -0.25, 1.5), (-0.4775, -0.25, 1.489), (-0.4749, -0.25, 1.476), (-0.4775, -0.25, 1.462), (-0.4851, -0.25, 1.451), (-0.4965, -0.25, 1.443), (-0.5099, -0.035, 1.441), (-0.5232, -0.035, 1.443), (-0.5346, -0.035, 1.451), (-0.5422, -0.035, 1.462), (-0.5449, -0.035, 1.476), (-0.5422, -0.035, 1.489), (-0.5346, -0.035, 1.5), (-0.5232, -0.035, 1.508), (-0.5099, -0.035, 1.511), (-0.4965, -0.035, 1.508), (-0.4851, -0.035, 1.5), (-0.4775, -0.035, 1.489), (-0.4749, -0.035, 1.476), (-0.4775, -0.035, 1.462), (-0.4851, -0.035, 1.451), (-0.4965, -0.035, 1.443), (-0.5099, -0.25, 1.476), (-0.5099, -0.035, 1.476)], [], [(0, 1, 17), (0, 17, 16), (1, 2, 18), (1, 18, 17), (2, 3, 19), (2, 19, 18), (3, 4, 20), (3, 20, 19), (4, 5, 21), (4, 21, 20), (5, 6, 22), (5, 22, 21), (6, 7, 23), (6, 23, 22), (7, 8, 24), (7, 24, 23), (8, 9, 25), (8, 25, 24), (9, 10, 26), (9, 26, 25), (10, 11, 27), (10, 27, 26), (11, 12, 28), (11, 28, 27), (12, 13, 29), (12, 29, 28), (13, 14, 30), (13, 30, 29), (14, 15, 31), (14, 31, 30), (15, 0, 16), (15, 16, 31), (32, 1, 0), (32, 2, 1), (32, 3, 2), (32, 4, 3), (32, 5, 4), (32, 6, 5), (32, 7, 6), (32, 8, 7), (32, 9, 8), (32, 10, 9), (32, 11, 10), (32, 12, 11), (32, 13, 12), (32, 14, 13), (32, 15, 14), (32, 0, 15), (33, 16, 17), (33, 17, 18), (33, 18, 19), (33, 19, 20), (33, 20, 21), (33, 21, 22), (33, 22, 23), (33, 23, 24), (33, 24, 25), (33, 25, 26), (33, 26, 27), (33, 27, 28), (33, 28, 29), (33, 29, 30), (33, 30, 31), (33, 31, 16)])
me_wholeupperlinkpin0mesh.polygons.foreach_set('material_index', [2, 2, 2, 2, 2, 2, 2, 2, 2, 2, 2, 2, 2, 2, 2, 2, 2, 2, 2, 2, 2, 2, 2, 2, 2, 2, 2, 2, 2, 2, 2, 2, 2, 2, 2, 2, 2, 2, 2, 2, 2, 2, 2, 2, 2, 2, 2, 2, 2, 2, 2, 2, 2, 2, 2, 2, 2, 2, 2, 2, 2, 2, 2, 2])
me_wholeupperlinkpin0mesh.materials.append(mat_wholepivotedslottealframe)
me_wholeupperlinkpin0mesh.materials.append(mat_wholepivotedslotwarmlink)
me_wholeupperlinkpin0mesh.materials.append(mat_wholepivotedslotpinsandram)
me_wholeupperlinkpin0mesh.update()
me_wholeupperlinkproudhead0mesh = bpy.data.meshes.new('WholeUpperLinkProudHead0Mesh')
me_wholeupperlinkproudhead0mesh.from_pydata([(-0.5099, -0.267, 1.416), (-0.5284, -0.267, 1.419), (-0.5451, -0.267, 1.427), (-0.5584, -0.267, 1.44), (-0.5669, -0.267, 1.457), (-0.5699, -0.267, 1.476), (-0.5669, -0.267, 1.494), (-0.5584, -0.267, 1.511), (-0.5451, -0.267, 1.524), (-0.5284, -0.267, 1.533), (-0.5099, -0.267, 1.536), (-0.4913, -0.267, 1.533), (-0.4746, -0.267, 1.524), (-0.4613, -0.267, 1.511), (-0.4528, -0.267, 1.494), (-0.4499, -0.267, 1.476), (-0.4528, -0.267, 1.457), (-0.4613, -0.267, 1.44), (-0.4746, -0.267, 1.427), (-0.4913, -0.267, 1.419), (-0.5099, -0.222, 1.416), (-0.5284, -0.222, 1.419), (-0.5451, -0.222, 1.427), (-0.5584, -0.222, 1.44), (-0.5669, -0.222, 1.457), (-0.5699, -0.222, 1.476), (-0.5669, -0.222, 1.494), (-0.5584, -0.222, 1.511), (-0.5451, -0.222, 1.524), (-0.5284, -0.222, 1.533), (-0.5099, -0.222, 1.536), (-0.4913, -0.222, 1.533), (-0.4746, -0.222, 1.524), (-0.4613, -0.222, 1.511), (-0.4528, -0.222, 1.494), (-0.4499, -0.222, 1.476), (-0.4528, -0.222, 1.457), (-0.4613, -0.222, 1.44), (-0.4746, -0.222, 1.427), (-0.4913, -0.222, 1.419), (-0.5099, -0.267, 1.476), (-0.5099, -0.222, 1.476)], [], [(0, 1, 21), (0, 21, 20), (1, 2, 22), (1, 22, 21), (2, 3, 23), (2, 23, 22), (3, 4, 24), (3, 24, 23), (4, 5, 25), (4, 25, 24), (5, 6, 26), (5, 26, 25), (6, 7, 27), (6, 27, 26), (7, 8, 28), (7, 28, 27), (8, 9, 29), (8, 29, 28), (9, 10, 30), (9, 30, 29), (10, 11, 31), (10, 31, 30), (11, 12, 32), (11, 32, 31), (12, 13, 33), (12, 33, 32), (13, 14, 34), (13, 34, 33), (14, 15, 35), (14, 35, 34), (15, 16, 36), (15, 36, 35), (16, 17, 37), (16, 37, 36), (17, 18, 38), (17, 38, 37), (18, 19, 39), (18, 39, 38), (19, 0, 20), (19, 20, 39), (40, 1, 0), (40, 2, 1), (40, 3, 2), (40, 4, 3), (40, 5, 4), (40, 6, 5), (40, 7, 6), (40, 8, 7), (40, 9, 8), (40, 10, 9), (40, 11, 10), (40, 12, 11), (40, 13, 12), (40, 14, 13), (40, 15, 14), (40, 16, 15), (40, 17, 16), (40, 18, 17), (40, 19, 18), (40, 0, 19), (41, 20, 21), (41, 21, 22), (41, 22, 23), (41, 23, 24), (41, 24, 25), (41, 25, 26), (41, 26, 27), (41, 27, 28), (41, 28, 29), (41, 29, 30), (41, 30, 31), (41, 31, 32), (41, 32, 33), (41, 33, 34), (41, 34, 35), (41, 35, 36), (41, 36, 37), (41, 37, 38), (41, 38, 39), (41, 39, 20)])
me_wholeupperlinkproudhead0mesh.materials.append(mat_wholepivotedslottealframe)
me_wholeupperlinkproudhead0mesh.materials.append(mat_wholepivotedslotwarmlink)
me_wholeupperlinkproudhead0mesh.materials.append(mat_wholepivotedslotpinsandram)
me_wholeupperlinkproudhead0mesh.update()
me_wholeupperlinkpin1mesh = bpy.data.meshes.new('WholeUpperLinkPin1Mesh')
me_wholeupperlinkpin1mesh.from_pydata([(0.585, -0.25, 1.275), (0.5716, -0.25, 1.278), (0.5603, -0.25, 1.285), (0.5527, -0.25, 1.297), (0.55, -0.25, 1.31), (0.5527, -0.25, 1.323), (0.5603, -0.25, 1.335), (0.5716, -0.25, 1.342), (0.585, -0.25, 1.345), (0.5984, -0.25, 1.342), (0.6097, -0.25, 1.335), (0.6173, -0.25, 1.323), (0.62, -0.25, 1.31), (0.6173, -0.25, 1.297), (0.6097, -0.25, 1.285), (0.5984, -0.25, 1.278), (0.585, -0.035, 1.275), (0.5716, -0.035, 1.278), (0.5603, -0.035, 1.285), (0.5527, -0.035, 1.297), (0.55, -0.035, 1.31), (0.5527, -0.035, 1.323), (0.5603, -0.035, 1.335), (0.5716, -0.035, 1.342), (0.585, -0.035, 1.345), (0.5984, -0.035, 1.342), (0.6097, -0.035, 1.335), (0.6173, -0.035, 1.323), (0.62, -0.035, 1.31), (0.6173, -0.035, 1.297), (0.6097, -0.035, 1.285), (0.5984, -0.035, 1.278), (0.585, -0.25, 1.31), (0.585, -0.035, 1.31)], [], [(0, 1, 17), (0, 17, 16), (1, 2, 18), (1, 18, 17), (2, 3, 19), (2, 19, 18), (3, 4, 20), (3, 20, 19), (4, 5, 21), (4, 21, 20), (5, 6, 22), (5, 22, 21), (6, 7, 23), (6, 23, 22), (7, 8, 24), (7, 24, 23), (8, 9, 25), (8, 25, 24), (9, 10, 26), (9, 26, 25), (10, 11, 27), (10, 27, 26), (11, 12, 28), (11, 28, 27), (12, 13, 29), (12, 29, 28), (13, 14, 30), (13, 30, 29), (14, 15, 31), (14, 31, 30), (15, 0, 16), (15, 16, 31), (32, 1, 0), (32, 2, 1), (32, 3, 2), (32, 4, 3), (32, 5, 4), (32, 6, 5), (32, 7, 6), (32, 8, 7), (32, 9, 8), (32, 10, 9), (32, 11, 10), (32, 12, 11), (32, 13, 12), (32, 14, 13), (32, 15, 14), (32, 0, 15), (33, 16, 17), (33, 17, 18), (33, 18, 19), (33, 19, 20), (33, 20, 21), (33, 21, 22), (33, 22, 23), (33, 23, 24), (33, 24, 25), (33, 25, 26), (33, 26, 27), (33, 27, 28), (33, 28, 29), (33, 29, 30), (33, 30, 31), (33, 31, 16)])
me_wholeupperlinkpin1mesh.polygons.foreach_set('material_index', [2, 2, 2, 2, 2, 2, 2, 2, 2, 2, 2, 2, 2, 2, 2, 2, 2, 2, 2, 2, 2, 2, 2, 2, 2, 2, 2, 2, 2, 2, 2, 2, 2, 2, 2, 2, 2, 2, 2, 2, 2, 2, 2, 2, 2, 2, 2, 2, 2, 2, 2, 2, 2, 2, 2, 2, 2, 2, 2, 2, 2, 2, 2, 2])
me_wholeupperlinkpin1mesh.materials.append(mat_wholepivotedslottealframe)
me_wholeupperlinkpin1mesh.materials.append(mat_wholepivotedslotwarmlink)
me_wholeupperlinkpin1mesh.materials.append(mat_wholepivotedslotpinsandram)
me_wholeupperlinkpin1mesh.update()
me_wholeupperlinkproudhead1mesh = bpy.data.meshes.new('WholeUpperLinkProudHead1Mesh')
me_wholeupperlinkproudhead1mesh.from_pydata([(0.585, -0.267, 1.25), (0.5665, -0.267, 1.253), (0.5497, -0.267, 1.261), (0.5365, -0.267, 1.275), (0.5279, -0.267, 1.291), (0.525, -0.267, 1.31), (0.5279, -0.267, 1.329), (0.5365, -0.267, 1.345), (0.5497, -0.267, 1.359), (0.5665, -0.267, 1.367), (0.585, -0.267, 1.37), (0.6035, -0.267, 1.367), (0.6203, -0.267, 1.359), (0.6335, -0.267, 1.345), (0.6421, -0.267, 1.329), (0.645, -0.267, 1.31), (0.6421, -0.267, 1.291), (0.6335, -0.267, 1.275), (0.6203, -0.267, 1.261), (0.6035, -0.267, 1.253), (0.585, -0.222, 1.25), (0.5665, -0.222, 1.253), (0.5497, -0.222, 1.261), (0.5365, -0.222, 1.275), (0.5279, -0.222, 1.291), (0.525, -0.222, 1.31), (0.5279, -0.222, 1.329), (0.5365, -0.222, 1.345), (0.5497, -0.222, 1.359), (0.5665, -0.222, 1.367), (0.585, -0.222, 1.37), (0.6035, -0.222, 1.367), (0.6203, -0.222, 1.359), (0.6335, -0.222, 1.345), (0.6421, -0.222, 1.329), (0.645, -0.222, 1.31), (0.6421, -0.222, 1.291), (0.6335, -0.222, 1.275), (0.6203, -0.222, 1.261), (0.6035, -0.222, 1.253), (0.585, -0.267, 1.31), (0.585, -0.222, 1.31)], [], [(0, 1, 21), (0, 21, 20), (1, 2, 22), (1, 22, 21), (2, 3, 23), (2, 23, 22), (3, 4, 24), (3, 24, 23), (4, 5, 25), (4, 25, 24), (5, 6, 26), (5, 26, 25), (6, 7, 27), (6, 27, 26), (7, 8, 28), (7, 28, 27), (8, 9, 29), (8, 29, 28), (9, 10, 30), (9, 30, 29), (10, 11, 31), (10, 31, 30), (11, 12, 32), (11, 32, 31), (12, 13, 33), (12, 33, 32), (13, 14, 34), (13, 34, 33), (14, 15, 35), (14, 35, 34), (15, 16, 36), (15, 36, 35), (16, 17, 37), (16, 37, 36), (17, 18, 38), (17, 38, 37), (18, 19, 39), (18, 39, 38), (19, 0, 20), (19, 20, 39), (40, 1, 0), (40, 2, 1), (40, 3, 2), (40, 4, 3), (40, 5, 4), (40, 6, 5), (40, 7, 6), (40, 8, 7), (40, 9, 8), (40, 10, 9), (40, 11, 10), (40, 12, 11), (40, 13, 12), (40, 14, 13), (40, 15, 14), (40, 16, 15), (40, 17, 16), (40, 18, 17), (40, 19, 18), (40, 0, 19), (41, 20, 21), (41, 21, 22), (41, 22, 23), (41, 23, 24), (41, 24, 25), (41, 25, 26), (41, 26, 27), (41, 27, 28), (41, 28, 29), (41, 29, 30), (41, 30, 31), (41, 31, 32), (41, 32, 33), (41, 33, 34), (41, 34, 35), (41, 35, 36), (41, 36, 37), (41, 37, 38), (41, 38, 39), (41, 39, 20)])
me_wholeupperlinkproudhead1mesh.materials.append(mat_wholepivotedslottealframe)
me_wholeupperlinkproudhead1mesh.materials.append(mat_wholepivotedslotwarmlink)
me_wholeupperlinkproudhead1mesh.materials.append(mat_wholepivotedslotpinsandram)
me_wholeupperlinkproudhead1mesh.update()
me_wholehorizontalrammesh = bpy.data.meshes.new('WholeHorizontalRamMesh')
me_wholehorizontalrammesh.from_pydata([(0.145, -0.125, 1.27), (1.155, -0.125, 1.27), (0.145, -0.045, 1.27), (1.155, -0.045, 1.27), (0.145, -0.125, 1.35), (1.155, -0.125, 1.35), (0.145, -0.045, 1.35), (1.155, -0.045, 1.35)], [], [(0, 2, 3), (0, 3, 1), (4, 5, 7), (4, 7, 6), (0, 1, 5), (0, 5, 4), (2, 6, 7), (2, 7, 3), (0, 4, 6), (0, 6, 2), (1, 3, 7), (1, 7, 5)])
me_wholehorizontalrammesh.polygons.foreach_set('material_index', [2, 2, 2, 2, 2, 2, 2, 2, 2, 2, 2, 2])
me_wholehorizontalrammesh.materials.append(mat_wholepivotedslottealframe)
me_wholehorizontalrammesh.materials.append(mat_wholepivotedslotwarmlink)
me_wholehorizontalrammesh.materials.append(mat_wholepivotedslotpinsandram)
me_wholehorizontalrammesh.update()
me_wholeguidegroundpost0mesh = bpy.data.meshes.new('WholeGuideGroundPost0Mesh')
me_wholeguidegroundpost0mesh.from_pydata([(0.3, -0.065, 0.085), (0.45, -0.065, 0.085), (0.3, 0.12, 0.085), (0.45, 0.12, 0.085), (0.3, -0.065, 1.25), (0.45, -0.065, 1.25), (0.3, 0.12, 1.25), (0.45, 0.12, 1.25)], [], [(0, 2, 3), (0, 3, 1), (4, 5, 7), (4, 7, 6), (0, 1, 5), (0, 5, 4), (2, 6, 7), (2, 7, 3), (0, 4, 6), (0, 6, 2), (1, 3, 7), (1, 7, 5)])
me_wholeguidegroundpost0mesh.materials.append(mat_wholepivotedslottealframe)
me_wholeguidegroundpost0mesh.materials.append(mat_wholepivotedslotwarmlink)
me_wholeguidegroundpost0mesh.materials.append(mat_wholepivotedslotpinsandram)
me_wholeguidegroundpost0mesh.update()
me_wholetrueboredramguide0mesh = bpy.data.meshes.new('WholeTrueBoredRamGuide0Mesh')
me_wholetrueboredramguide0mesh.from_pydata([(0.285, -0.165, 1.23), (0.285, -0.127, 1.23), (0.465, -0.127, 1.23), (0.465, -0.165, 1.23), (0.465, -0.165, 1.269), (0.285, -0.165, 1.269), (0.285, -0.127, 1.269), (0.465, -0.127, 1.269), (0.465, -0.165, 1.353), (0.285, -0.165, 1.353), (0.285, -0.127, 1.353), (0.465, -0.127, 1.353), (0.285, -0.165, 1.39), (0.465, -0.165, 1.39), (0.465, -0.127, 1.39), (0.285, -0.127, 1.39), (0.285, -0.043, 1.23), (0.465, -0.043, 1.23), (0.465, -0.043, 1.269), (0.285, -0.043, 1.269), (0.285, -0.043, 1.353), (0.465, -0.043, 1.353), (0.465, -0.043, 1.39), (0.285, -0.043, 1.39), (0.285, -0.005, 1.23), (0.465, -0.005, 1.23), (0.285, -0.005, 1.269), (0.465, -0.005, 1.269), (0.285, -0.005, 1.353), (0.465, -0.005, 1.353), (0.465, -0.005, 1.39), (0.285, -0.005, 1.39)], [], [(0, 1, 2), (0, 2, 3), (0, 3, 4), (0, 4, 5), (0, 5, 6), (0, 6, 1), (3, 2, 7), (3, 7, 4), (5, 4, 8), (5, 8, 9), (6, 10, 11), (6, 11, 7), (5, 9, 10), (5, 10, 6), (4, 7, 11), (4, 11, 8), (12, 13, 14), (12, 14, 15), (9, 8, 13), (9, 13, 12), (9, 12, 15), (9, 15, 10), (8, 11, 14), (8, 14, 13), (1, 16, 17), (1, 17, 2), (6, 7, 18), (6, 18, 19), (1, 6, 19), (1, 19, 16), (2, 17, 18), (2, 18, 7), (10, 20, 21), (10, 21, 11), (15, 14, 22), (15, 22, 23), (10, 15, 23), (10, 23, 20), (11, 21, 22), (11, 22, 14), (16, 24, 25), (16, 25, 17), (24, 26, 27), (24, 27, 25), (16, 19, 26), (16, 26, 24), (17, 25, 27), (17, 27, 18), (19, 18, 21), (19, 21, 20), (26, 28, 29), (26, 29, 27), (19, 20, 28), (19, 28, 26), (18, 27, 29), (18, 29, 21), (23, 22, 30), (23, 30, 31), (28, 31, 30), (28, 30, 29), (20, 23, 31), (20, 31, 28), (21, 29, 30), (21, 30, 22)])
me_wholetrueboredramguide0mesh.materials.append(mat_wholepivotedslottealframe)
me_wholetrueboredramguide0mesh.materials.append(mat_wholepivotedslotwarmlink)
me_wholetrueboredramguide0mesh.materials.append(mat_wholepivotedslotpinsandram)
me_wholetrueboredramguide0mesh.update()
me_wholeguidegroundpost1mesh = bpy.data.meshes.new('WholeGuideGroundPost1Mesh')
me_wholeguidegroundpost1mesh.from_pydata([(0.84, -0.065, 0.085), (0.99, -0.065, 0.085), (0.84, 0.12, 0.085), (0.99, 0.12, 0.085), (0.84, -0.065, 1.25), (0.99, -0.065, 1.25), (0.84, 0.12, 1.25), (0.99, 0.12, 1.25)], [], [(0, 2, 3), (0, 3, 1), (4, 5, 7), (4, 7, 6), (0, 1, 5), (0, 5, 4), (2, 6, 7), (2, 7, 3), (0, 4, 6), (0, 6, 2), (1, 3, 7), (1, 7, 5)])
me_wholeguidegroundpost1mesh.materials.append(mat_wholepivotedslottealframe)
me_wholeguidegroundpost1mesh.materials.append(mat_wholepivotedslotwarmlink)
me_wholeguidegroundpost1mesh.materials.append(mat_wholepivotedslotpinsandram)
me_wholeguidegroundpost1mesh.update()
me_wholetrueboredramguide1mesh = bpy.data.meshes.new('WholeTrueBoredRamGuide1Mesh')
me_wholetrueboredramguide1mesh.from_pydata([(0.825, -0.165, 1.23), (0.825, -0.127, 1.23), (1.005, -0.127, 1.23), (1.005, -0.165, 1.23), (1.005, -0.165, 1.269), (0.825, -0.165, 1.269), (0.825, -0.127, 1.269), (1.005, -0.127, 1.269), (1.005, -0.165, 1.353), (0.825, -0.165, 1.353), (0.825, -0.127, 1.353), (1.005, -0.127, 1.353), (0.825, -0.165, 1.39), (1.005, -0.165, 1.39), (1.005, -0.127, 1.39), (0.825, -0.127, 1.39), (0.825, -0.043, 1.23), (1.005, -0.043, 1.23), (1.005, -0.043, 1.269), (0.825, -0.043, 1.269), (0.825, -0.043, 1.353), (1.005, -0.043, 1.353), (1.005, -0.043, 1.39), (0.825, -0.043, 1.39), (0.825, -0.005, 1.23), (1.005, -0.005, 1.23), (0.825, -0.005, 1.269), (1.005, -0.005, 1.269), (0.825, -0.005, 1.353), (1.005, -0.005, 1.353), (1.005, -0.005, 1.39), (0.825, -0.005, 1.39)], [], [(0, 1, 2), (0, 2, 3), (0, 3, 4), (0, 4, 5), (0, 5, 6), (0, 6, 1), (3, 2, 7), (3, 7, 4), (5, 4, 8), (5, 8, 9), (6, 10, 11), (6, 11, 7), (5, 9, 10), (5, 10, 6), (4, 7, 11), (4, 11, 8), (12, 13, 14), (12, 14, 15), (9, 8, 13), (9, 13, 12), (9, 12, 15), (9, 15, 10), (8, 11, 14), (8, 14, 13), (1, 16, 17), (1, 17, 2), (6, 7, 18), (6, 18, 19), (1, 6, 19), (1, 19, 16), (2, 17, 18), (2, 18, 7), (10, 20, 21), (10, 21, 11), (15, 14, 22), (15, 22, 23), (10, 15, 23), (10, 23, 20), (11, 21, 22), (11, 22, 14), (16, 24, 25), (16, 25, 17), (24, 26, 27), (24, 27, 25), (16, 19, 26), (16, 26, 24), (17, 25, 27), (17, 27, 18), (19, 18, 21), (19, 21, 20), (26, 28, 29), (26, 29, 27), (19, 20, 28), (19, 28, 26), (18, 27, 29), (18, 29, 21), (23, 22, 30), (23, 30, 31), (28, 31, 30), (28, 30, 29), (20, 23, 31), (20, 31, 28), (21, 29, 30), (21, 30, 22)])
me_wholetrueboredramguide1mesh.materials.append(mat_wholepivotedslottealframe)
me_wholetrueboredramguide1mesh.materials.append(mat_wholepivotedslotwarmlink)
me_wholetrueboredramguide1mesh.materials.append(mat_wholepivotedslotpinsandram)
me_wholetrueboredramguide1mesh.update()

# ---- objects
ob_wholegroundedcommonbed = bpy.data.objects.new('WholeGroundedCommonBed', me_wholegroundedcommonbedmesh)
ob_wholelowerpivotpedestal = bpy.data.objects.new('WholeLowerPivotPedestal', me_wholelowerpivotpedestalmesh)
ob_wholelowerfixedleveraxle = bpy.data.objects.new('WholeLowerFixedLeverAxle', me_wholelowerfixedleveraxlemesh)
ob_wholepivotedlongslotlever = bpy.data.objects.new('WholePivotedLongSlotLever', me_wholepivotedlongslotlevermesh)
ob_wholerearcrankdisc = bpy.data.objects.new('WholeRearCrankDisc', me_wholerearcrankdiscmesh)
ob_wholerearcrankaxle = bpy.data.objects.new('WholeRearCrankAxle', me_wholerearcrankaxlemesh)
ob_wholerearcrankpedestal = bpy.data.objects.new('WholeRearCrankPedestal', me_wholerearcrankpedestalmesh)
ob_wholerearcrankproudretainer = bpy.data.objects.new('WholeRearCrankProudRetainer', me_wholerearcrankproudretainermesh)
ob_wholefixedsliderblock = bpy.data.objects.new('WholeFixedSliderBlock', me_wholefixedsliderblockmesh)
ob_wholeeccentricpin = bpy.data.objects.new('WholeEccentricPin', me_wholeeccentricpinmesh)
ob_wholeeccentricproudpincap = bpy.data.objects.new('WholeEccentricProudPinCap', me_wholeeccentricproudpincapmesh)
ob_wholelowerpivotproudcap = bpy.data.objects.new('WholeLowerPivotProudCap', me_wholelowerpivotproudcapmesh)
ob_wholeupperindependentconnectinglink = bpy.data.objects.new('WholeUpperIndependentConnectingLink', me_wholeupperindependentconnectinglinkmesh)
ob_wholeupperlinkpin0 = bpy.data.objects.new('WholeUpperLinkPin0', me_wholeupperlinkpin0mesh)
ob_wholeupperlinkproudhead0 = bpy.data.objects.new('WholeUpperLinkProudHead0', me_wholeupperlinkproudhead0mesh)
ob_wholeupperlinkpin1 = bpy.data.objects.new('WholeUpperLinkPin1', me_wholeupperlinkpin1mesh)
ob_wholeupperlinkproudhead1 = bpy.data.objects.new('WholeUpperLinkProudHead1', me_wholeupperlinkproudhead1mesh)
ob_wholehorizontalram = bpy.data.objects.new('WholeHorizontalRam', me_wholehorizontalrammesh)
ob_wholeguidegroundpost0 = bpy.data.objects.new('WholeGuideGroundPost0', me_wholeguidegroundpost0mesh)
ob_wholetrueboredramguide0 = bpy.data.objects.new('WholeTrueBoredRamGuide0', me_wholetrueboredramguide0mesh)
ob_wholeguidegroundpost1 = bpy.data.objects.new('WholeGuideGroundPost1', me_wholeguidegroundpost1mesh)
ob_wholetrueboredramguide1 = bpy.data.objects.new('WholeTrueBoredRamGuide1', me_wholetrueboredramguide1mesh)

# ---- transforms, parenting, visibility, modifiers, constraints
ob_wholegroundedcommonbed.location = (0.0, 0.0, 0.0)
ob_wholelowerpivotpedestal.location = (0.0, 0.0, 0.0)
ob_wholelowerfixedleveraxle.location = (0.0, 0.0, 0.0)
ob_wholepivotedlongslotlever.location = (0.0, 0.0, 0.0)
ob_wholerearcrankdisc.location = (0.0, 0.0, 0.0)
ob_wholerearcrankaxle.location = (0.0, 0.0, 0.0)
ob_wholerearcrankpedestal.location = (0.0, 0.0, 0.0)
ob_wholerearcrankproudretainer.location = (0.0, 0.0, 0.0)
ob_wholefixedsliderblock.location = (0.0, 0.0, 0.0)
ob_wholeeccentricpin.location = (0.0, 0.0, 0.0)
ob_wholeeccentricproudpincap.location = (0.0, 0.0, 0.0)
ob_wholelowerpivotproudcap.location = (0.0, 0.0, 0.0)
ob_wholeupperindependentconnectinglink.location = (0.0, 0.0, 0.0)
ob_wholeupperlinkpin0.location = (0.0, 0.0, 0.0)
ob_wholeupperlinkproudhead0.location = (0.0, 0.0, 0.0)
ob_wholeupperlinkpin1.location = (0.0, 0.0, 0.0)
ob_wholeupperlinkproudhead1.location = (0.0, 0.0, 0.0)
ob_wholehorizontalram.location = (0.0, 0.0, 0.0)
ob_wholeguidegroundpost0.location = (0.0, 0.0, 0.0)
ob_wholetrueboredramguide0.location = (0.0, 0.0, 0.0)
ob_wholeguidegroundpost1.location = (0.0, 0.0, 0.0)
ob_wholetrueboredramguide1.location = (0.0, 0.0, 0.0)

# ---- collection membership
scene.collection.objects.link(ob_wholegroundedcommonbed)
scene.collection.objects.link(ob_wholelowerpivotpedestal)
scene.collection.objects.link(ob_wholelowerfixedleveraxle)
scene.collection.objects.link(ob_wholepivotedlongslotlever)
scene.collection.objects.link(ob_wholerearcrankdisc)
scene.collection.objects.link(ob_wholerearcrankaxle)
scene.collection.objects.link(ob_wholerearcrankpedestal)
scene.collection.objects.link(ob_wholerearcrankproudretainer)
scene.collection.objects.link(ob_wholefixedsliderblock)
scene.collection.objects.link(ob_wholeeccentricpin)
scene.collection.objects.link(ob_wholeeccentricproudpincap)
scene.collection.objects.link(ob_wholelowerpivotproudcap)
scene.collection.objects.link(ob_wholeupperindependentconnectinglink)
scene.collection.objects.link(ob_wholeupperlinkpin0)
scene.collection.objects.link(ob_wholeupperlinkproudhead0)
scene.collection.objects.link(ob_wholeupperlinkpin1)
scene.collection.objects.link(ob_wholeupperlinkproudhead1)
scene.collection.objects.link(ob_wholehorizontalram)
scene.collection.objects.link(ob_wholeguidegroundpost0)
scene.collection.objects.link(ob_wholetrueboredramguide0)
scene.collection.objects.link(ob_wholeguidegroundpost1)
scene.collection.objects.link(ob_wholetrueboredramguide1)

# ---- scene / render settings (as saved in the file)
scene.frame_start = 1; scene.frame_end = 250; scene.frame_set(1)
scene.render.engine = 'CYCLES'
scene.render.resolution_x = 640
scene.render.resolution_y = 640
scene.render.use_compositing = False
scene.cycles.use_denoising = False
scene.cycles.samples = 128
scene.cycles.use_adaptive_sampling = False
bpy.context.view_layer.update()

# ---- added for rendering (the .blend has no active camera and no usable light): camera, sun
cam_auto = bpy.data.cameras.new('AutoCamera')
cam_auto.lens = 50.0
cam_auto.sensor_width = 36.0
cam_auto.clip_end = 1000.0
ob_auto_camera = bpy.data.objects.new('AutoCamera', cam_auto)
scene.collection.objects.link(ob_auto_camera)
ob_auto_camera.location = (2.81394, -3.37673, 3.04295)
ob_auto_camera.rotation_euler = (1.09748, -7.21219e-08, 0.694738)
scene.camera = ob_auto_camera
light_auto_sun = bpy.data.lights.new('AutoSun', 'SUN')
light_auto_sun.energy = 3.0
light_auto_sun.angle = 0.0523599
ob_auto_sun = bpy.data.objects.new('AutoSun', light_auto_sun)
scene.collection.objects.link(ob_auto_sun)
ob_auto_sun.rotation_euler = (0.872665, 0.174533, 0.523599)
bpy.context.view_layer.update()
